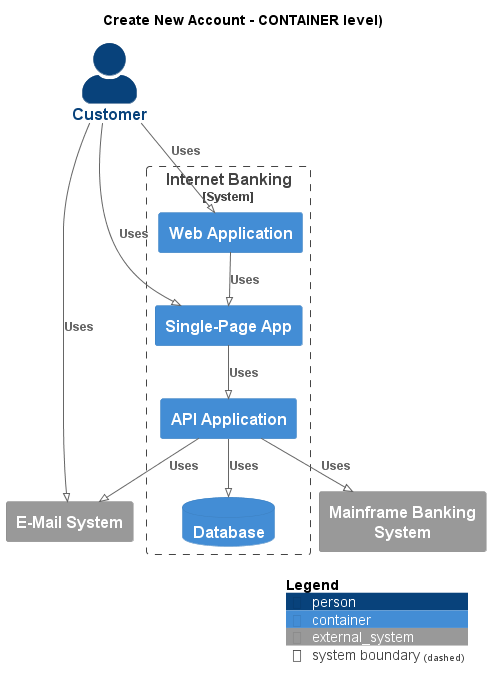

The diagram above was rendered by PlantUML. Its source (embedded in the PNG):
@startuml
!pragma layout smetana
!include ..\..\.c4s\C4_Container.puml

AddElementTag("state:new", $bgColor=green, $fontColor=#ffffff, $borderColor=green, $shadowing="False")
AddElementTag("state:changed", $bgColor=orange, $fontColor=#ffffff, $borderColor=orange, $shadowing="False")
AddElementTag("state:removed", $bgColor=red, $fontColor=#ffffff, $borderColor=red, $shadowing="False")

AddRelTag("state:new", $textColor=green, $lineColor=green)
AddRelTag("state:changed", $textColor=orange, $lineColor=orange)
AddRelTag("state:removed", $textColor=red, $lineColor=red)

SHOW_PERSON_PORTRAIT()
LAYOUT_TOP_DOWN()

skinparam linetype polyline

title Create New Account - CONTAINER level)

Person(BigBankPlc.Actors.Customer, "Customer", "")

System_Boundary(BigBankPlc.SoftwareSystems.InternetBanking, "Internet Banking") {
    Container(BigBankPlc.SoftwareSystems.InternetBanking.Containers.WebApplication, "Web Application", "", "")
    Container(BigBankPlc.SoftwareSystems.InternetBanking.Containers.SinglePageApp, "Single-Page App", "", "")
    Container(BigBankPlc.SoftwareSystems.InternetBanking.Containers.APIApplication, "API Application", "", "")
    ContainerDb(BigBankPlc.SoftwareSystems.InternetBanking.Containers.Database, "Database", "", "")
}
System_Ext(BigBankPlc.SoftwareSystems.MainframeBankingSystem, "Mainframe Banking System", "")
System_Ext(BigBankPlc.SoftwareSystems.EMailSystem, "E-Mail System", "")

Rel(BigBankPlc.Actors.Customer, BigBankPlc.SoftwareSystems.InternetBanking.Containers.WebApplication, "Uses")
Rel(BigBankPlc.SoftwareSystems.InternetBanking.Containers.WebApplication, BigBankPlc.SoftwareSystems.InternetBanking.Containers.SinglePageApp, "Uses")
Rel(BigBankPlc.Actors.Customer, BigBankPlc.SoftwareSystems.InternetBanking.Containers.SinglePageApp, "Uses")
Rel(BigBankPlc.SoftwareSystems.InternetBanking.Containers.SinglePageApp, BigBankPlc.SoftwareSystems.InternetBanking.Containers.APIApplication, "Uses")
Rel(BigBankPlc.SoftwareSystems.InternetBanking.Containers.APIApplication, BigBankPlc.SoftwareSystems.InternetBanking.Containers.Database, "Uses")
Rel(BigBankPlc.SoftwareSystems.InternetBanking.Containers.APIApplication, BigBankPlc.SoftwareSystems.MainframeBankingSystem, "Uses")
Rel(BigBankPlc.SoftwareSystems.InternetBanking.Containers.APIApplication, BigBankPlc.SoftwareSystems.EMailSystem, "Uses")
Rel(BigBankPlc.Actors.Customer, BigBankPlc.SoftwareSystems.EMailSystem, "Uses")


SHOW_LEGEND()
@enduml